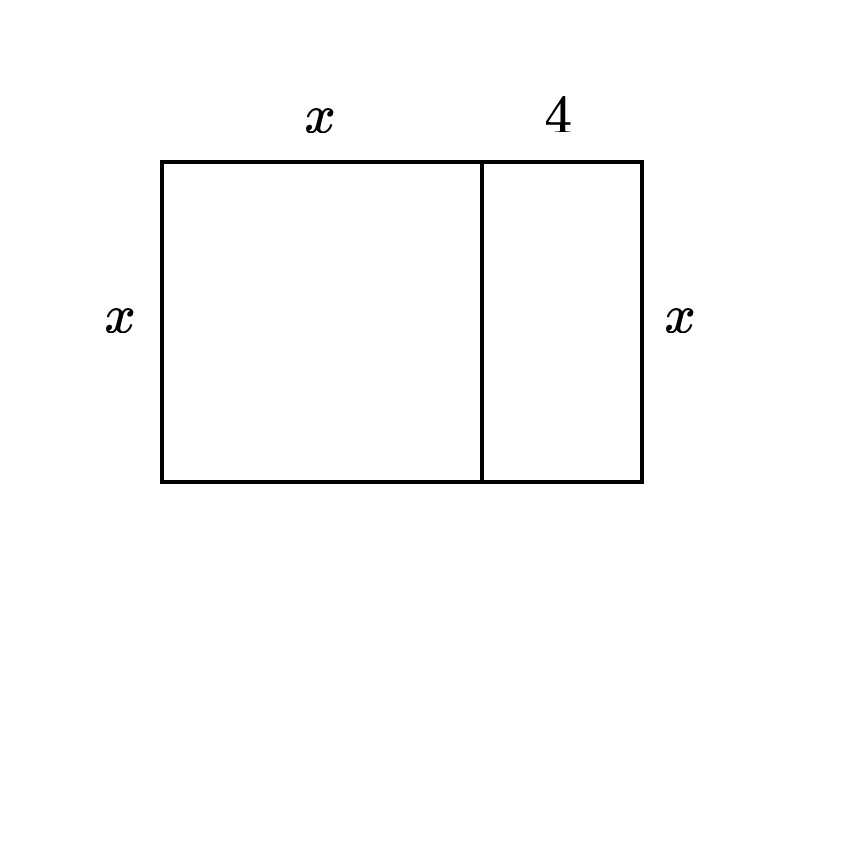

The diagram above was exported from draw.io. Its source (the exported page's mxGraphModel, read from the mxfile embedded in the PNG):
<mxGraphModel dx="1422" dy="735" grid="1" gridSize="10" guides="1" tooltips="1" connect="1" arrows="1" fold="1" page="1" pageScale="1" pageWidth="850" pageHeight="1100" math="1" shadow="0">
  <root>
    <mxCell id="0" />
    <mxCell id="1" parent="0" />
    <mxCell id="s049cekKBMwATUtpuNvz-2" value="" style="rounded=0;whiteSpace=wrap;html=1;strokeColor=#FFFFFF;" vertex="1" parent="1">
      <mxGeometry x="160" y="120" width="210" height="210" as="geometry" />
    </mxCell>
    <mxCell id="9O9i30uXYngotVsOSdJK-2" value="" style="whiteSpace=wrap;html=1;aspect=fixed;strokeWidth=1;" parent="1" vertex="1">
      <mxGeometry x="200" y="160" width="80" height="80" as="geometry" />
    </mxCell>
    <mxCell id="9O9i30uXYngotVsOSdJK-4" value="" style="rounded=0;whiteSpace=wrap;html=1;strokeWidth=1;" parent="1" vertex="1">
      <mxGeometry x="280" y="160" width="40" height="80" as="geometry" />
    </mxCell>
    <mxCell id="9O9i30uXYngotVsOSdJK-5" value="&lt;div&gt;$$x$$&lt;/div&gt;" style="text;html=1;strokeColor=none;fillColor=none;align=center;verticalAlign=middle;whiteSpace=wrap;rounded=0;" parent="1" vertex="1">
      <mxGeometry x="180" y="190" width="20" height="20" as="geometry" />
    </mxCell>
    <mxCell id="9O9i30uXYngotVsOSdJK-6" value="&lt;div&gt;$$x$$&lt;/div&gt;" style="text;html=1;strokeColor=none;fillColor=none;align=center;verticalAlign=middle;whiteSpace=wrap;rounded=0;" parent="1" vertex="1">
      <mxGeometry x="230" y="140" width="20" height="20" as="geometry" />
    </mxCell>
    <mxCell id="9O9i30uXYngotVsOSdJK-7" value="$$x$$" style="text;html=1;strokeColor=none;fillColor=none;align=center;verticalAlign=middle;whiteSpace=wrap;rounded=0;" parent="1" vertex="1">
      <mxGeometry x="320" y="190" width="20" height="20" as="geometry" />
    </mxCell>
    <mxCell id="9O9i30uXYngotVsOSdJK-8" value="$$4$$" style="text;html=1;strokeColor=none;fillColor=none;align=center;verticalAlign=middle;whiteSpace=wrap;rounded=0;" parent="1" vertex="1">
      <mxGeometry x="290" y="140" width="20" height="20" as="geometry" />
    </mxCell>
  </root>
</mxGraphModel>